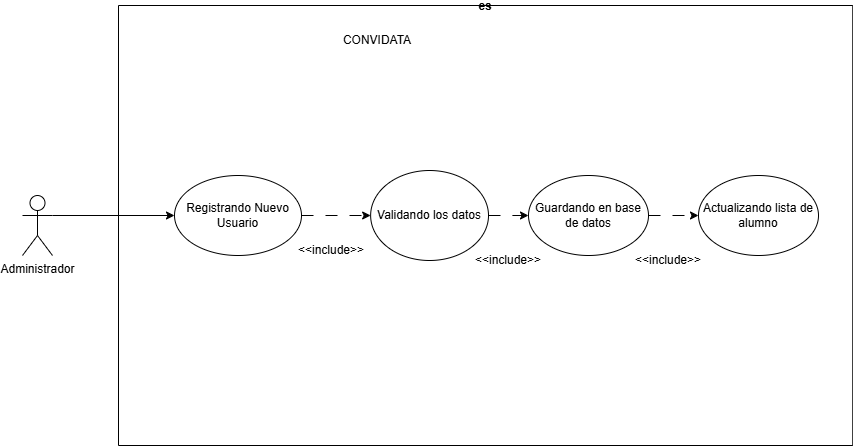

The diagram above was exported from draw.io. Its source (the exported page's mxGraphModel, read from the mxfile embedded in the PNG):
<mxGraphModel dx="1462" dy="1171" grid="1" gridSize="10" guides="1" tooltips="1" connect="1" arrows="1" fold="1" page="1" pageScale="1" pageWidth="827" pageHeight="1169" math="0" shadow="0">
  <root>
    <mxCell id="0" />
    <mxCell id="1" parent="0" />
    <mxCell id="FAAmyhbcHHc_VoNvQfIk-1" parent="1" style="swimlane;startSize=0;labelBackgroundColor=none;rounded=1;" value="es" vertex="1">
      <mxGeometry height="440" width="734.25" x="946" y="1000" as="geometry" />
    </mxCell>
    <mxCell id="FAAmyhbcHHc_VoNvQfIk-2" parent="FAAmyhbcHHc_VoNvQfIk-1" style="text;html=1;whiteSpace=wrap;strokeColor=none;fillColor=none;align=center;verticalAlign=middle;rounded=1;labelBackgroundColor=none;" value="CONVIDATA" vertex="1">
      <mxGeometry height="30" width="60" x="228.5" y="20" as="geometry" />
    </mxCell>
    <mxCell id="FAAmyhbcHHc_VoNvQfIk-3" edge="1" parent="FAAmyhbcHHc_VoNvQfIk-1" source="FAAmyhbcHHc_VoNvQfIk-4" style="edgeStyle=orthogonalEdgeStyle;rounded=0;orthogonalLoop=1;jettySize=auto;html=1;exitX=1;exitY=0.5;exitDx=0;exitDy=0;entryX=0;entryY=0.5;entryDx=0;entryDy=0;dashed=1;dashPattern=12 12;" target="FAAmyhbcHHc_VoNvQfIk-5">
      <mxGeometry relative="1" as="geometry" />
    </mxCell>
    <mxCell id="FAAmyhbcHHc_VoNvQfIk-4" parent="FAAmyhbcHHc_VoNvQfIk-1" style="ellipse;whiteSpace=wrap;html=1;" value="Registrando Nuevo Usuario" vertex="1">
      <mxGeometry height="80" width="127" x="56" y="170" as="geometry" />
    </mxCell>
    <mxCell id="FAAmyhbcHHc_VoNvQfIk-5" parent="FAAmyhbcHHc_VoNvQfIk-1" style="ellipse;whiteSpace=wrap;html=1;" value="Validando los datos" vertex="1">
      <mxGeometry height="90" width="117.87" x="252.13" y="165" as="geometry" />
    </mxCell>
    <mxCell id="FAAmyhbcHHc_VoNvQfIk-6" parent="FAAmyhbcHHc_VoNvQfIk-1" style="text;html=1;whiteSpace=wrap;strokeColor=none;fillColor=none;align=center;verticalAlign=middle;rounded=1;labelBackgroundColor=none;" value="&amp;lt;&amp;lt;include&amp;gt;&amp;gt;" vertex="1">
      <mxGeometry height="30" width="60" x="183" y="230" as="geometry" />
    </mxCell>
    <mxCell id="FAAmyhbcHHc_VoNvQfIk-7" parent="FAAmyhbcHHc_VoNvQfIk-1" style="ellipse;whiteSpace=wrap;html=1;" value="Actualizando lista de alumno" vertex="1">
      <mxGeometry height="80" width="120" x="580" y="170" as="geometry" />
    </mxCell>
    <mxCell id="FAAmyhbcHHc_VoNvQfIk-8" parent="FAAmyhbcHHc_VoNvQfIk-1" style="text;html=1;whiteSpace=wrap;strokeColor=none;fillColor=none;align=center;verticalAlign=middle;rounded=0;" value="&amp;lt;&amp;lt;include&amp;gt;&amp;gt;" vertex="1">
      <mxGeometry height="30" width="60" x="360" y="240" as="geometry" />
    </mxCell>
    <mxCell id="FAAmyhbcHHc_VoNvQfIk-9" edge="1" parent="FAAmyhbcHHc_VoNvQfIk-1" source="FAAmyhbcHHc_VoNvQfIk-10" style="edgeStyle=orthogonalEdgeStyle;rounded=0;orthogonalLoop=1;jettySize=auto;html=1;entryX=0;entryY=0.5;entryDx=0;entryDy=0;dashed=1;dashPattern=12 12;" target="FAAmyhbcHHc_VoNvQfIk-7">
      <mxGeometry relative="1" as="geometry" />
    </mxCell>
    <mxCell id="FAAmyhbcHHc_VoNvQfIk-10" parent="FAAmyhbcHHc_VoNvQfIk-1" style="ellipse;whiteSpace=wrap;html=1;" value="Guardando en base de datos" vertex="1">
      <mxGeometry height="80" width="120" x="410" y="170" as="geometry" />
    </mxCell>
    <mxCell id="FAAmyhbcHHc_VoNvQfIk-11" edge="1" parent="FAAmyhbcHHc_VoNvQfIk-1" source="FAAmyhbcHHc_VoNvQfIk-5" style="edgeStyle=orthogonalEdgeStyle;rounded=0;orthogonalLoop=1;jettySize=auto;html=1;exitX=1;exitY=0.5;exitDx=0;exitDy=0;dashed=1;dashPattern=12 12;" target="FAAmyhbcHHc_VoNvQfIk-10">
      <mxGeometry relative="1" as="geometry" />
    </mxCell>
    <mxCell id="FAAmyhbcHHc_VoNvQfIk-12" parent="FAAmyhbcHHc_VoNvQfIk-1" style="text;html=1;whiteSpace=wrap;strokeColor=none;fillColor=none;align=center;verticalAlign=middle;rounded=0;" value="&amp;lt;&amp;lt;include&amp;gt;&amp;gt;" vertex="1">
      <mxGeometry height="30" width="60" x="520" y="240" as="geometry" />
    </mxCell>
    <mxCell id="FAAmyhbcHHc_VoNvQfIk-13" edge="1" parent="1" source="FAAmyhbcHHc_VoNvQfIk-14" style="edgeStyle=orthogonalEdgeStyle;rounded=0;orthogonalLoop=1;jettySize=auto;html=1;exitX=1;exitY=0.3333333333333333;exitDx=0;exitDy=0;exitPerimeter=0;entryX=0;entryY=0.5;entryDx=0;entryDy=0;" target="FAAmyhbcHHc_VoNvQfIk-4">
      <mxGeometry relative="1" as="geometry" />
    </mxCell>
    <mxCell id="FAAmyhbcHHc_VoNvQfIk-14" parent="1" style="shape=umlActor;verticalLabelPosition=bottom;verticalAlign=top;html=1;outlineConnect=0;" value="Administrador" vertex="1">
      <mxGeometry height="60" width="30" x="850" y="1190" as="geometry" />
    </mxCell>
  </root>
</mxGraphModel>